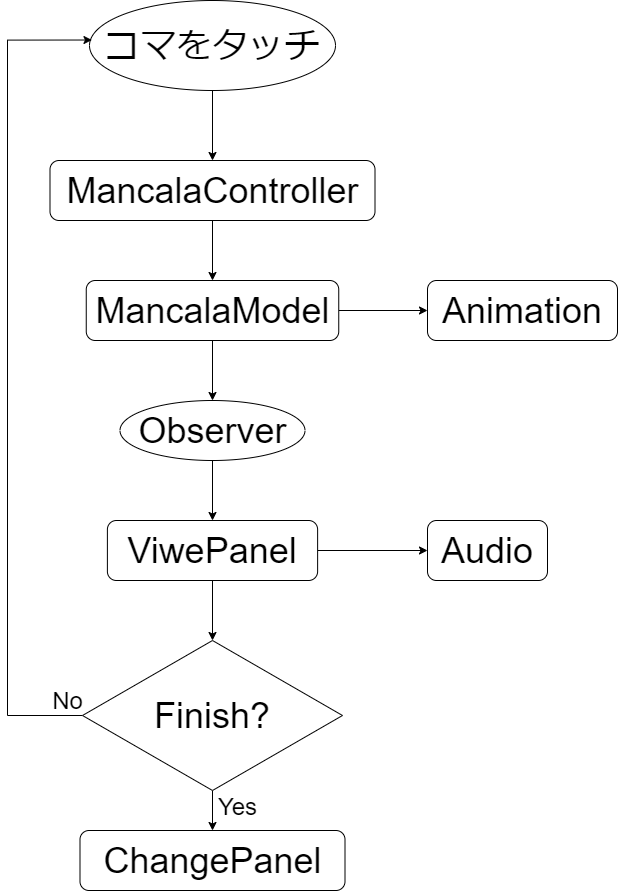

The diagram above was exported from draw.io. Its source (the exported page's mxGraphModel, read from the mxfile embedded in the PNG):
<mxGraphModel dx="2652" dy="1612" grid="1" gridSize="10" guides="1" tooltips="1" connect="1" arrows="1" fold="1" page="1" pageScale="1" pageWidth="827" pageHeight="1169" math="0" shadow="0">
  <root>
    <mxCell id="WIyWlLk6GJQsqaUBKTNV-0" />
    <mxCell id="WIyWlLk6GJQsqaUBKTNV-1" parent="WIyWlLk6GJQsqaUBKTNV-0" />
    <mxCell id="KrXDSqBxxmWOJ9IECQrF-1" value="&lt;font style=&quot;font-size: 36px&quot;&gt;Animation&lt;/font&gt;" style="rounded=1;whiteSpace=wrap;html=1;" vertex="1" parent="WIyWlLk6GJQsqaUBKTNV-1">
      <mxGeometry x="529" y="420" width="190" height="60" as="geometry" />
    </mxCell>
    <mxCell id="KrXDSqBxxmWOJ9IECQrF-2" style="edgeStyle=orthogonalEdgeStyle;rounded=0;orthogonalLoop=1;jettySize=auto;html=1;exitX=0.5;exitY=1;exitDx=0;exitDy=0;entryX=0.5;entryY=0;entryDx=0;entryDy=0;" edge="1" parent="WIyWlLk6GJQsqaUBKTNV-1" source="KrXDSqBxxmWOJ9IECQrF-3" target="KrXDSqBxxmWOJ9IECQrF-6">
      <mxGeometry relative="1" as="geometry" />
    </mxCell>
    <mxCell id="KrXDSqBxxmWOJ9IECQrF-3" value="&lt;font style=&quot;font-size: 36px&quot;&gt;MancalaController&lt;/font&gt;" style="rounded=1;whiteSpace=wrap;html=1;" vertex="1" parent="WIyWlLk6GJQsqaUBKTNV-1">
      <mxGeometry x="151.5" y="300" width="325" height="60" as="geometry" />
    </mxCell>
    <mxCell id="KrXDSqBxxmWOJ9IECQrF-4" style="edgeStyle=orthogonalEdgeStyle;rounded=0;orthogonalLoop=1;jettySize=auto;html=1;exitX=1;exitY=0.5;exitDx=0;exitDy=0;entryX=0;entryY=0.5;entryDx=0;entryDy=0;" edge="1" parent="WIyWlLk6GJQsqaUBKTNV-1" source="KrXDSqBxxmWOJ9IECQrF-6" target="KrXDSqBxxmWOJ9IECQrF-1">
      <mxGeometry relative="1" as="geometry" />
    </mxCell>
    <mxCell id="KrXDSqBxxmWOJ9IECQrF-5" style="edgeStyle=orthogonalEdgeStyle;rounded=0;orthogonalLoop=1;jettySize=auto;html=1;exitX=0.5;exitY=1;exitDx=0;exitDy=0;entryX=0.5;entryY=0;entryDx=0;entryDy=0;" edge="1" parent="WIyWlLk6GJQsqaUBKTNV-1" source="KrXDSqBxxmWOJ9IECQrF-6" target="KrXDSqBxxmWOJ9IECQrF-18">
      <mxGeometry relative="1" as="geometry" />
    </mxCell>
    <mxCell id="KrXDSqBxxmWOJ9IECQrF-6" value="&lt;font style=&quot;font-size: 36px&quot;&gt;MancalaModel&lt;/font&gt;" style="rounded=1;whiteSpace=wrap;html=1;" vertex="1" parent="WIyWlLk6GJQsqaUBKTNV-1">
      <mxGeometry x="187.75" y="420" width="252.5" height="60" as="geometry" />
    </mxCell>
    <mxCell id="KrXDSqBxxmWOJ9IECQrF-7" value="&lt;font style=&quot;font-size: 36px&quot;&gt;Audio&lt;/font&gt;" style="rounded=1;whiteSpace=wrap;html=1;" vertex="1" parent="WIyWlLk6GJQsqaUBKTNV-1">
      <mxGeometry x="529" y="660" width="120" height="60" as="geometry" />
    </mxCell>
    <mxCell id="KrXDSqBxxmWOJ9IECQrF-8" style="edgeStyle=orthogonalEdgeStyle;rounded=0;orthogonalLoop=1;jettySize=auto;html=1;exitX=0.5;exitY=1;exitDx=0;exitDy=0;entryX=0.5;entryY=0;entryDx=0;entryDy=0;" edge="1" parent="WIyWlLk6GJQsqaUBKTNV-1" source="KrXDSqBxxmWOJ9IECQrF-9" target="KrXDSqBxxmWOJ9IECQrF-3">
      <mxGeometry relative="1" as="geometry" />
    </mxCell>
    <mxCell id="KrXDSqBxxmWOJ9IECQrF-9" value="&lt;font style=&quot;font-size: 36px&quot;&gt;コマをタッチ&lt;/font&gt;" style="ellipse;whiteSpace=wrap;html=1;" vertex="1" parent="WIyWlLk6GJQsqaUBKTNV-1">
      <mxGeometry x="191" y="140" width="246" height="90" as="geometry" />
    </mxCell>
    <mxCell id="KrXDSqBxxmWOJ9IECQrF-10" value="&lt;font style=&quot;font-size: 24px&quot;&gt;Yes&lt;/font&gt;" style="edgeStyle=orthogonalEdgeStyle;rounded=0;orthogonalLoop=1;jettySize=auto;html=1;exitX=0.5;exitY=1;exitDx=0;exitDy=0;entryX=0.5;entryY=0;entryDx=0;entryDy=0;" edge="1" parent="WIyWlLk6GJQsqaUBKTNV-1" source="KrXDSqBxxmWOJ9IECQrF-12" target="KrXDSqBxxmWOJ9IECQrF-13">
      <mxGeometry x="-0.2" y="25" relative="1" as="geometry">
        <mxPoint as="offset" />
      </mxGeometry>
    </mxCell>
    <mxCell id="KrXDSqBxxmWOJ9IECQrF-11" value="&lt;font style=&quot;font-size: 24px&quot;&gt;No&lt;/font&gt;" style="edgeStyle=orthogonalEdgeStyle;rounded=0;orthogonalLoop=1;jettySize=auto;html=1;exitX=0;exitY=0.5;exitDx=0;exitDy=0;entryX=0.01;entryY=0.439;entryDx=0;entryDy=0;entryPerimeter=0;" edge="1" parent="WIyWlLk6GJQsqaUBKTNV-1" source="KrXDSqBxxmWOJ9IECQrF-12" target="KrXDSqBxxmWOJ9IECQrF-9">
      <mxGeometry x="-0.9641" y="-15" relative="1" as="geometry">
        <Array as="points">
          <mxPoint x="109" y="855" />
          <mxPoint x="109" y="180" />
        </Array>
        <mxPoint x="-1" as="offset" />
      </mxGeometry>
    </mxCell>
    <mxCell id="KrXDSqBxxmWOJ9IECQrF-12" value="&lt;font style=&quot;font-size: 36px&quot;&gt;Finish?&lt;/font&gt;" style="rhombus;whiteSpace=wrap;html=1;" vertex="1" parent="WIyWlLk6GJQsqaUBKTNV-1">
      <mxGeometry x="184" y="780" width="260" height="150" as="geometry" />
    </mxCell>
    <mxCell id="KrXDSqBxxmWOJ9IECQrF-13" value="&lt;font style=&quot;font-size: 36px&quot;&gt;ChangePanel&lt;br&gt;&lt;/font&gt;" style="rounded=1;whiteSpace=wrap;html=1;" vertex="1" parent="WIyWlLk6GJQsqaUBKTNV-1">
      <mxGeometry x="181.5" y="970" width="265" height="60" as="geometry" />
    </mxCell>
    <mxCell id="KrXDSqBxxmWOJ9IECQrF-14" style="edgeStyle=orthogonalEdgeStyle;rounded=0;orthogonalLoop=1;jettySize=auto;html=1;exitX=0.5;exitY=1;exitDx=0;exitDy=0;entryX=0.5;entryY=0;entryDx=0;entryDy=0;" edge="1" parent="WIyWlLk6GJQsqaUBKTNV-1" source="KrXDSqBxxmWOJ9IECQrF-16" target="KrXDSqBxxmWOJ9IECQrF-12">
      <mxGeometry relative="1" as="geometry" />
    </mxCell>
    <mxCell id="KrXDSqBxxmWOJ9IECQrF-15" style="edgeStyle=orthogonalEdgeStyle;rounded=0;orthogonalLoop=1;jettySize=auto;html=1;exitX=1;exitY=0.5;exitDx=0;exitDy=0;" edge="1" parent="WIyWlLk6GJQsqaUBKTNV-1" source="KrXDSqBxxmWOJ9IECQrF-16" target="KrXDSqBxxmWOJ9IECQrF-7">
      <mxGeometry relative="1" as="geometry" />
    </mxCell>
    <mxCell id="KrXDSqBxxmWOJ9IECQrF-16" value="&lt;font style=&quot;font-size: 36px&quot;&gt;ViwePanel&lt;/font&gt;" style="rounded=1;whiteSpace=wrap;html=1;" vertex="1" parent="WIyWlLk6GJQsqaUBKTNV-1">
      <mxGeometry x="208.89" y="660" width="210.23" height="60" as="geometry" />
    </mxCell>
    <mxCell id="KrXDSqBxxmWOJ9IECQrF-17" style="edgeStyle=orthogonalEdgeStyle;rounded=0;orthogonalLoop=1;jettySize=auto;html=1;exitX=0.5;exitY=1;exitDx=0;exitDy=0;" edge="1" parent="WIyWlLk6GJQsqaUBKTNV-1" target="KrXDSqBxxmWOJ9IECQrF-16">
      <mxGeometry relative="1" as="geometry">
        <mxPoint x="314.0000000000002" y="599.9999999999998" as="sourcePoint" />
      </mxGeometry>
    </mxCell>
    <mxCell id="KrXDSqBxxmWOJ9IECQrF-18" value="&lt;font style=&quot;font-size: 36px&quot;&gt;Observer&lt;/font&gt;" style="ellipse;whiteSpace=wrap;html=1;" vertex="1" parent="WIyWlLk6GJQsqaUBKTNV-1">
      <mxGeometry x="221.5" y="540" width="185" height="60" as="geometry" />
    </mxCell>
  </root>
</mxGraphModel>